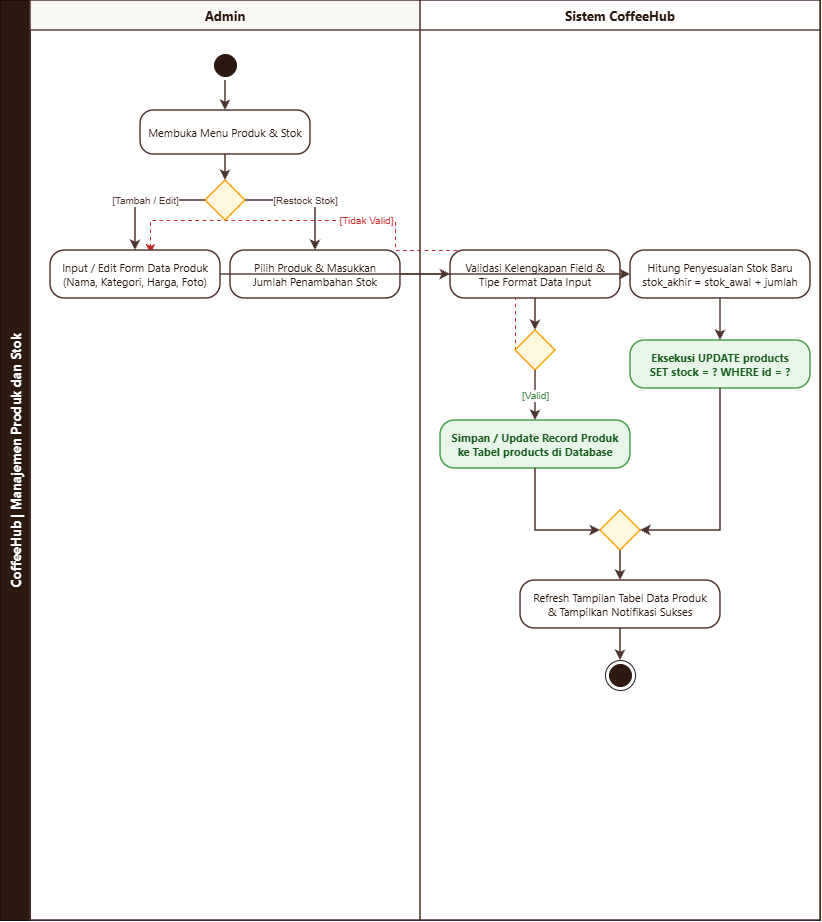

The diagram above was exported from draw.io. Its source (the exported page's mxGraphModel, read from the mxfile embedded in the PNG):
<mxGraphModel dx="1022" dy="564" grid="1" gridSize="10" guides="1" tooltips="1" connect="1" arrows="1" fold="1" page="1" pageScale="1" pageWidth="950" pageHeight="1050" background="#FFFFFF" math="0" shadow="0">
  <root>
    <mxCell id="0" />
    <mxCell id="1" parent="0" />
    <mxCell id="pool_product" parent="1" style="swimlane;childLayout=stackLayout;resizeParent=1;resizeParentMax=0;startSize=30;horizontal=0;horizontalStack=1;fillColor=#2C1A11;strokeColor=#1A0F0A;fontColor=#FFFFFF;fontSize=13;fontStyle=1;fontFamily=Segoe UI, Arial;" value="CoffeeHub | Manajemen Produk dan Stok" vertex="1">
      <mxGeometry height="920" width="820" x="50" y="55" as="geometry" />
    </mxCell>
    <mxCell id="lane_prod_admin" parent="pool_product" style="swimlane;startSize=30;fillColor=#FAF8F5;strokeColor=#4E342E;strokeWidth=1.5;fontColor=#2C1A11;fontSize=13;fontStyle=1;fontFamily=Segoe UI, Arial;" value="Admin" vertex="1">
      <mxGeometry height="920" width="390" x="30" as="geometry" />
    </mxCell>
    <mxCell id="pflow_prod_no" edge="1" parent="lane_prod_admin" source="dec_prod_valid" style="edgeStyle=orthogonalEdgeStyle;rounded=0;orthogonalLoop=1;jettySize=auto;html=1;strokeColor=#C62828;strokeWidth=1.2;dashed=1;fontColor=#C62828;fontSize=10;labelBackgroundColor=#FFFFFF;exitX=0;exitY=0.5;entryX=0.5;entryY=1;exitDx=0;exitDy=0;" value="[Tidak Valid]">
      <mxGeometry relative="1" x="0.0568" as="geometry">
        <Array as="points">
          <mxPoint x="485" y="250" />
          <mxPoint x="365" y="250" />
          <mxPoint x="365" y="220" />
          <mxPoint x="120" y="220" />
        </Array>
        <mxPoint x="500" y="305" as="sourcePoint" />
        <mxPoint x="120" y="253" as="targetPoint" />
      </mxGeometry>
    </mxCell>
    <mxCell id="act_prod_start" parent="lane_prod_admin" style="ellipse;html=1;shape=startState;fillColor=#2C1A11;strokeColor=#2C1A11;" value="" vertex="1">
      <mxGeometry height="30" width="30" x="180" y="50" as="geometry" />
    </mxCell>
    <mxCell id="act_open_manage" parent="lane_prod_admin" style="rounded=1;whiteSpace=wrap;html=1;arcSize=30;fillColor=#FFFFFF;strokeColor=#4E342E;strokeWidth=1.5;fontColor=#2C1A11;fontSize=11;fontFamily=Segoe UI, Arial;" value="Membuka Menu Produk &amp;amp; Stok" vertex="1">
      <mxGeometry height="44" width="170" x="110" y="110" as="geometry" />
    </mxCell>
    <mxCell id="dec_prod_action" parent="lane_prod_admin" style="rhombus;whiteSpace=wrap;html=1;fillColor=#FFF8E1;strokeColor=#FFA000;strokeWidth=1.5;" value="" vertex="1">
      <mxGeometry height="40" width="40" x="175" y="180" as="geometry" />
    </mxCell>
    <mxCell id="act_input_product" parent="lane_prod_admin" style="rounded=1;whiteSpace=wrap;html=1;arcSize=30;fillColor=#FFFFFF;strokeColor=#4E342E;strokeWidth=1.5;fontColor=#2C1A11;fontSize=11;fontFamily=Segoe UI, Arial;" value="Input / Edit Form Data Produk&lt;br&gt;(Nama, Kategori, Harga, Foto)" vertex="1">
      <mxGeometry height="48" width="170" x="20" y="250" as="geometry" />
    </mxCell>
    <mxCell id="act_input_stock" parent="lane_prod_admin" style="rounded=1;whiteSpace=wrap;html=1;arcSize=30;fillColor=#FFFFFF;strokeColor=#4E342E;strokeWidth=1.5;fontColor=#2C1A11;fontSize=11;fontFamily=Segoe UI, Arial;" value="Pilih Produk &amp;amp; Masukkan&lt;br&gt;Jumlah Penambahan Stok" vertex="1">
      <mxGeometry height="48" width="170" x="200" y="250" as="geometry" />
    </mxCell>
    <mxCell id="lane_prod_system" parent="pool_product" style="swimlane;startSize=30;fillColor=#FFFFFF;strokeColor=#4E342E;strokeWidth=1.5;fontColor=#2C1A11;fontSize=13;fontStyle=1;fontFamily=Segoe UI, Arial;" value="Sistem CoffeeHub" vertex="1">
      <mxGeometry height="920" width="400" x="420" as="geometry" />
    </mxCell>
    <mxCell id="act_validate_product" parent="lane_prod_system" style="rounded=1;whiteSpace=wrap;html=1;arcSize=30;fillColor=#FFFFFF;strokeColor=#4E342E;strokeWidth=1.5;fontColor=#2C1A11;fontSize=11;fontFamily=Segoe UI, Arial;" value="Validasi Kelengkapan Field &amp;amp;&lt;br&gt;Tipe Format Data Input" vertex="1">
      <mxGeometry height="48" width="170" x="30" y="250" as="geometry" />
    </mxCell>
    <mxCell id="dec_prod_valid" parent="lane_prod_system" style="rhombus;whiteSpace=wrap;html=1;fillColor=#FFF8E1;strokeColor=#FFA000;strokeWidth=1.5;" value="" vertex="1">
      <mxGeometry height="40" width="40" x="95" y="330" as="geometry" />
    </mxCell>
    <mxCell id="act_save_product_db" parent="lane_prod_system" style="rounded=1;whiteSpace=wrap;html=1;arcSize=30;fillColor=#E8F5E9;strokeColor=#43A047;strokeWidth=1.5;fontColor=#1B5E20;fontSize=11;fontStyle=1;fontFamily=Segoe UI, Arial;" value="Simpan / Update Record Produk&lt;br&gt;ke Tabel products di Database" vertex="1">
      <mxGeometry height="48" width="190" x="20" y="420" as="geometry" />
    </mxCell>
    <mxCell id="act_calc_stock" parent="lane_prod_system" style="rounded=1;whiteSpace=wrap;html=1;arcSize=30;fillColor=#FFFFFF;strokeColor=#4E342E;strokeWidth=1.5;fontColor=#2C1A11;fontSize=11;fontFamily=Segoe UI, Arial;" value="Hitung Penyesuaian Stok Baru&lt;br&gt;stok_akhir = stok_awal + jumlah" vertex="1">
      <mxGeometry height="48" width="180" x="210" y="250" as="geometry" />
    </mxCell>
    <mxCell id="act_update_stock_db" parent="lane_prod_system" style="rounded=1;whiteSpace=wrap;html=1;arcSize=30;fillColor=#E8F5E9;strokeColor=#43A047;strokeWidth=1.5;fontColor=#1B5E20;fontSize=11;fontStyle=1;fontFamily=Segoe UI, Arial;" value="Eksekusi UPDATE products&lt;br&gt;SET stock = ? WHERE id = ?" vertex="1">
      <mxGeometry height="48" width="180" x="210" y="340" as="geometry" />
    </mxCell>
    <mxCell id="merge_prod" parent="lane_prod_system" style="rhombus;whiteSpace=wrap;html=1;fillColor=#FFF8E1;strokeColor=#FFA000;strokeWidth=1.5;" value="" vertex="1">
      <mxGeometry height="40" width="40" x="180" y="510" as="geometry" />
    </mxCell>
    <mxCell id="act_refresh_table" parent="lane_prod_system" style="rounded=1;whiteSpace=wrap;html=1;arcSize=30;fillColor=#FFFFFF;strokeColor=#4E342E;strokeWidth=1.5;fontColor=#2C1A11;fontSize=11;fontFamily=Segoe UI, Arial;" value="Refresh Tampilan Tabel Data Produk&lt;br&gt;&amp;amp; Tampilkan Notifikasi Sukses" vertex="1">
      <mxGeometry height="48" width="200" x="100" y="580" as="geometry" />
    </mxCell>
    <mxCell id="act_prod_end" parent="lane_prod_system" style="ellipse;html=1;shape=endState;fillColor=#2C1A11;strokeColor=#2C1A11;" value="" vertex="1">
      <mxGeometry height="30" width="30" x="185" y="660" as="geometry" />
    </mxCell>
    <mxCell id="pflow_1" edge="1" parent="1" source="act_prod_start" style="edgeStyle=orthogonalEdgeStyle;rounded=0;orthogonalLoop=1;jettySize=auto;html=1;strokeColor=#4E342E;strokeWidth=1.5;" target="act_open_manage">
      <mxGeometry relative="1" as="geometry" />
    </mxCell>
    <mxCell id="pflow_2" edge="1" parent="1" source="act_open_manage" style="edgeStyle=orthogonalEdgeStyle;rounded=0;orthogonalLoop=1;jettySize=auto;html=1;strokeColor=#4E342E;strokeWidth=1.5;" target="dec_prod_action">
      <mxGeometry relative="1" as="geometry" />
    </mxCell>
    <mxCell id="pflow_add_edit" edge="1" parent="1" source="dec_prod_action" style="edgeStyle=orthogonalEdgeStyle;rounded=0;orthogonalLoop=1;jettySize=auto;html=1;strokeColor=#4E342E;strokeWidth=1.5;fontColor=#4E342E;fontSize=10;labelBackgroundColor=#FFFFFF;exitX=0;exitY=0.5;entryX=0.5;entryY=0;" target="act_input_product" value="[Tambah / Edit]">
      <mxGeometry relative="1" as="geometry" />
    </mxCell>
    <mxCell id="pflow_restock" edge="1" parent="1" source="dec_prod_action" style="edgeStyle=orthogonalEdgeStyle;rounded=0;orthogonalLoop=1;jettySize=auto;html=1;strokeColor=#4E342E;strokeWidth=1.5;fontColor=#4E342E;fontSize=10;labelBackgroundColor=#FFFFFF;exitX=1;exitY=0.5;entryX=0.5;entryY=0;" target="act_input_stock" value="[Restock Stok]">
      <mxGeometry relative="1" as="geometry" />
    </mxCell>
    <mxCell id="pflow_3" edge="1" parent="1" source="act_input_product" style="edgeStyle=orthogonalEdgeStyle;rounded=0;orthogonalLoop=1;jettySize=auto;html=1;strokeColor=#4E342E;strokeWidth=1.5;" target="act_validate_product">
      <mxGeometry relative="1" as="geometry" />
    </mxCell>
    <mxCell id="pflow_4" edge="1" parent="1" source="act_validate_product" style="edgeStyle=orthogonalEdgeStyle;rounded=0;orthogonalLoop=1;jettySize=auto;html=1;strokeColor=#4E342E;strokeWidth=1.5;" target="dec_prod_valid">
      <mxGeometry relative="1" as="geometry" />
    </mxCell>
    <mxCell id="pflow_prod_yes" edge="1" parent="1" source="dec_prod_valid" style="edgeStyle=orthogonalEdgeStyle;rounded=0;orthogonalLoop=1;jettySize=auto;html=1;strokeColor=#4E342E;strokeWidth=1.5;fontColor=#2E7D32;fontSize=10;labelBackgroundColor=#FFFFFF;" target="act_save_product_db" value="[Valid]">
      <mxGeometry relative="1" as="geometry" />
    </mxCell>
    <mxCell id="pflow_5" edge="1" parent="1" source="act_input_stock" style="edgeStyle=orthogonalEdgeStyle;rounded=0;orthogonalLoop=1;jettySize=auto;html=1;strokeColor=#4E342E;strokeWidth=1.5;" target="act_calc_stock">
      <mxGeometry relative="1" as="geometry" />
    </mxCell>
    <mxCell id="pflow_6" edge="1" parent="1" source="act_calc_stock" style="edgeStyle=orthogonalEdgeStyle;rounded=0;orthogonalLoop=1;jettySize=auto;html=1;strokeColor=#4E342E;strokeWidth=1.5;" target="act_update_stock_db">
      <mxGeometry relative="1" as="geometry" />
    </mxCell>
    <mxCell id="pflow_m1" edge="1" parent="1" source="act_save_product_db" style="edgeStyle=orthogonalEdgeStyle;rounded=0;orthogonalLoop=1;jettySize=auto;html=1;strokeColor=#4E342E;strokeWidth=1.5;exitX=0.5;exitY=1;entryX=0;entryY=0.5;" target="merge_prod">
      <mxGeometry relative="1" as="geometry" />
    </mxCell>
    <mxCell id="pflow_m2" edge="1" parent="1" source="act_update_stock_db" style="edgeStyle=orthogonalEdgeStyle;rounded=0;orthogonalLoop=1;jettySize=auto;html=1;strokeColor=#4E342E;strokeWidth=1.5;exitX=0.5;exitY=1;entryX=1;entryY=0.5;" target="merge_prod">
      <mxGeometry relative="1" as="geometry" />
    </mxCell>
    <mxCell id="pflow_7" edge="1" parent="1" source="merge_prod" style="edgeStyle=orthogonalEdgeStyle;rounded=0;orthogonalLoop=1;jettySize=auto;html=1;strokeColor=#4E342E;strokeWidth=1.5;" target="act_refresh_table">
      <mxGeometry relative="1" as="geometry" />
    </mxCell>
    <mxCell id="pflow_8" edge="1" parent="1" source="act_refresh_table" style="edgeStyle=orthogonalEdgeStyle;rounded=0;orthogonalLoop=1;jettySize=auto;html=1;strokeColor=#4E342E;strokeWidth=1.5;" target="act_prod_end">
      <mxGeometry relative="1" as="geometry" />
    </mxCell>
  </root>
</mxGraphModel>